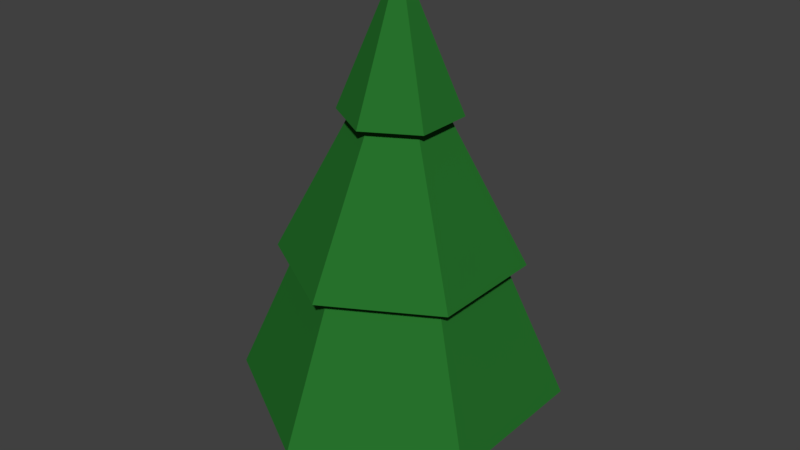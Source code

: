 # Source: Evergreen.blend  (saved by Blender 2.79.0; exported with 4.5.12 LTS)
import bpy
from mathutils import Matrix  # noqa: F401  (used for matrix-valued properties, if any)

bpy.ops.wm.read_factory_settings(use_empty=True)
scene = bpy.context.scene
scene.name = 'Scene'

# ---- collections
col_collection_1 = bpy.data.collections.new('Collection 1'); scene.collection.children.link(col_collection_1)

# ---- materials (node trees are filled in below, after node groups)
mat_leaves = bpy.data.materials.new('Leaves')
mat_leaves.alpha_threshold = 0.0
mat_leaves.diffuse_color = (0.02029, 0.1683, 0.02519, 1.0)
mat_leaves.roughness = 0.5
mat_bark = bpy.data.materials.new('Bark')
mat_bark.alpha_threshold = 0.0
mat_bark.diffuse_color = (0.09759, 0.05127, 0.01681, 1.0)
mat_bark.roughness = 0.5

# ---- material node trees
mat_leaves.use_nodes = True; mat_leaves.node_tree.nodes.clear()
_N = mat_leaves.node_tree.nodes; _L = mat_leaves.node_tree.links
n0 = _N.new('ShaderNodeOutputMaterial'); n0.name = 'Material Output'; n0.location = (300, 300)
n1 = _N.new('ShaderNodeBsdfDiffuse'); n1.name = 'Diffuse BSDF'; n1.location = (10, 300)
n1.inputs[0].default_value = (0.02029, 0.1683, 0.02519, 1.0)
_L.new(n1.outputs[0], n0.inputs[0])
n0.is_active_output = True
mat_bark.use_nodes = True; mat_bark.node_tree.nodes.clear()
_N = mat_bark.node_tree.nodes; _L = mat_bark.node_tree.links
n0 = _N.new('ShaderNodeOutputMaterial'); n0.name = 'Material Output'; n0.location = (300, 300)
n1 = _N.new('ShaderNodeBsdfDiffuse'); n1.name = 'Diffuse BSDF'; n1.location = (10, 300)
n1.inputs[0].default_value = (0.09759, 0.05127, 0.01681, 1.0)
_L.new(n1.outputs[0], n0.inputs[0])
n0.is_active_output = True

# ---- world
world_world = bpy.data.worlds.new('World'); scene.world = world_world
world_world.color = (0.05088, 0.05088, 0.05088)
world_world.use_sun_shadow = False
world_world.sun_shadow_jitter_overblur = 0.0
world_world.cycles.sampling_method = 'MANUAL'

# ---- meshes
me_cylinder = bpy.data.meshes.new('Cylinder')
me_cylinder.from_pydata([(0.0, 0.375, -0.375), (0.0, 0.375, 0.375), (0.3248, 0.1875, -0.375), (0.3248, 0.1875, 0.375), (0.3248, -0.1875, -0.375), (0.3248, -0.1875, 0.375), (-3.278e-08, -0.375, -0.375), (-3.278e-08, -0.375, 0.375), (-0.3248, -0.1875, -0.375), (-0.3248, -0.1875, 0.375), (-0.3248, 0.1875, -0.375), (-0.3248, 0.1875, 0.375), (1.84e-08, 1.605, 0.3293), (-1.583e-08, 0.06138, 4.427), (1.39, 0.8023, 0.3293), (0.05316, 0.03069, 4.427), (1.39, -0.8023, 0.3293), (0.05316, -0.03069, 4.427), (-1.219e-07, -1.605, 0.3293), (-2.119e-08, -0.06138, 4.427), (-1.39, -0.8023, 0.3293), (-0.05316, -0.03069, 4.427), (-1.39, 0.8023, 0.3293), (-0.05316, 0.03069, 4.427), (3.75e-09, 1.2, 1.711), (1.039, 0.5998, 1.711), (1.039, -0.5998, 1.711), (-1.011e-07, -1.2, 1.711), (-1.039, -0.5998, 1.711), (-1.039, 0.5998, 1.711), (-2.813e-09, 0.5868, 3.155), (0.5081, 0.2934, 3.155), (0.5081, -0.2934, 3.155), (-5.411e-08, -0.5868, 3.155), (-0.5081, -0.2934, 3.155), (-0.5081, 0.2934, 3.155), (-0.8635, 0.4985, 1.711), (-0.8635, -0.4985, 1.711), (-8.897e-08, -0.997, 1.711), (0.8635, -0.4985, 1.711), (0.8635, 0.4985, 1.711), (-1.81e-09, 0.997, 1.711), (-9.543e-09, 0.4405, 3.155), (0.3814, 0.2202, 3.155), (0.3814, -0.2202, 3.155), (-4.805e-08, -0.4405, 3.155), (-0.3814, -0.2202, 3.155), (-0.3814, 0.2202, 3.155)], [], [(0, 1, 3, 2), (2, 3, 5, 4), (4, 5, 7, 6), (6, 7, 9, 8), (3, 1, 11, 9, 7, 5), (8, 9, 11, 10), (10, 11, 1, 0), (0, 2, 4, 6, 8, 10), (30, 13, 15, 31), (31, 15, 17, 32), (32, 17, 19, 33), (33, 19, 21, 34), (15, 13, 23, 21, 19, 17), (34, 21, 23, 35), (35, 23, 13, 30), (12, 14, 16, 18, 20, 22), (28, 37, 38, 27), (29, 36, 37, 28), (25, 40, 41, 24), (26, 39, 40, 25), (27, 38, 39, 26), (24, 41, 36, 29), (14, 40, 39, 16), (41, 40, 14, 12), (36, 41, 12, 22), (37, 36, 22, 20), (38, 37, 20, 18), (39, 38, 18, 16), (33, 45, 44, 32), (35, 47, 46, 34), (32, 44, 43, 31), (34, 46, 45, 33), (30, 42, 47, 35), (31, 43, 42, 30), (29, 47, 42, 24), (46, 47, 29, 28), (45, 46, 28, 27), (44, 45, 27, 26), (43, 44, 26, 25), (42, 43, 25, 24)])
me_cylinder.polygons.foreach_set('material_index', [1, 1, 1, 1, 1, 1, 1, 1, 0, 0, 0, 0, 0, 0, 0, 0, 0, 0, 0, 0, 0, 0, 0, 0, 0, 0, 0, 0, 0, 0, 0, 0, 0, 0, 0, 0, 0, 0, 0, 0])
_uv = me_cylinder.uv_layers.new(name='UVMap')
_uv.uv.foreach_set('vector', [0.0, 0.0, 1.0, 0.0, 1.0, 1.0, 0.0, 1.0, 0.0, 0.0, 1.0, 0.0, 1.0, 1.0, 0.0, 1.0, 0.0, 0.0, 1.0, 0.0, 1.0, 1.0, 0.0, 1.0, 0.0, 0.0, 1.0, 0.0, 1.0, 1.0, 0.0, 1.0, 0.5, 1.0, 0.933, 0.75, 0.933, 0.25, 0.5, 0.0, 0.06699, 0.25, 0.06699, 0.75, 0.0, 0.0, 1.0, 0.0, 1.0, 1.0, 0.0, 1.0, 0.0, 0.0, 1.0, 0.0, 1.0, 1.0, 0.0, 1.0, 0.5, 1.0, 0.933, 0.75, 0.933, 0.25, 0.5, 0.0, 0.06699, 0.25, 0.06699, 0.75, 0.0, 0.0, 1.0, 0.0, 1.0, 1.0, 0.0, 1.0, 0.0, 0.0, 1.0, 0.0, 1.0, 1.0, 0.0, 1.0, 0.0, 0.0, 1.0, 0.0, 1.0, 1.0, 0.0, 1.0, 0.0, 0.0, 1.0, 0.0, 1.0, 1.0, 0.0, 1.0, 0.5, 1.0, 0.933, 0.75, 0.933, 0.25, 0.5, 0.0, 0.06699, 0.25, 0.06699, 0.75, 0.0, 0.0, 1.0, 0.0, 1.0, 1.0, 0.0, 1.0, 0.0, 0.0, 1.0, 0.0, 1.0, 1.0, 0.0, 1.0, 0.5, 1.0, 0.933, 0.75, 0.933, 0.25, 0.5, 0.0, 0.06699, 0.25, 0.06699, 0.75, 0.0, 0.0, 1.0, 0.0, 1.0, 1.0, 0.0, 1.0, 0.0, 0.0, 1.0, 0.0, 1.0, 1.0, 0.0, 1.0, 0.0, 0.0, 1.0, 0.0, 1.0, 1.0, 0.0, 1.0, 0.0, 0.0, 1.0, 0.0, 1.0, 1.0, 0.0, 1.0, 0.0, 0.0, 1.0, 0.0, 1.0, 1.0, 0.0, 1.0, 0.0, 0.0, 1.0, 0.0, 1.0, 1.0, 0.0, 1.0, 0.0, 0.0, 1.0, 0.0, 1.0, 1.0, 0.0, 1.0, 0.0, 0.0, 1.0, 0.0, 1.0, 1.0, 0.0, 1.0, 0.0, 0.0, 1.0, 0.0, 1.0, 1.0, 0.0, 1.0, 0.0, 0.0, 1.0, 0.0, 1.0, 1.0, 0.0, 1.0, 0.0, 0.0, 1.0, 0.0, 1.0, 1.0, 0.0, 1.0, 0.0, 0.0, 1.0, 0.0, 1.0, 1.0, 0.0, 1.0, 0.0, 0.0, 1.0, 0.0, 1.0, 1.0, 0.0, 1.0, 0.0, 0.0, 1.0, 0.0, 1.0, 1.0, 0.0, 1.0, 0.0, 0.0, 1.0, 0.0, 1.0, 1.0, 0.0, 1.0, 0.0, 0.0, 1.0, 0.0, 1.0, 1.0, 0.0, 1.0, 0.0, 0.0, 1.0, 0.0, 1.0, 1.0, 0.0, 1.0, 0.0, 0.0, 1.0, 0.0, 1.0, 1.0, 0.0, 1.0, 0.0, 0.0, 1.0, 0.0, 1.0, 1.0, 0.0, 1.0, 0.0, 0.0, 1.0, 0.0, 1.0, 1.0, 0.0, 1.0, 0.0, 0.0, 1.0, 0.0, 1.0, 1.0, 0.0, 1.0, 0.0, 0.0, 1.0, 0.0, 1.0, 1.0, 0.0, 1.0, 0.0, 0.0, 1.0, 0.0, 1.0, 1.0, 0.0, 1.0, 0.0, 0.0, 1.0, 0.0, 1.0, 1.0, 0.0, 1.0])
me_cylinder.materials.append(mat_leaves)
me_cylinder.materials.append(mat_bark)
me_cylinder.use_remesh_preserve_volume = False
me_cylinder.use_remesh_preserve_attributes = False
me_cylinder.use_mirror_vertex_groups = False
me_cylinder.update()

# ---- objects
ob_cylinder = bpy.data.objects.new('Cylinder', me_cylinder)

# ---- transforms, parenting, visibility, modifiers, constraints
ob_cylinder.location = (0.0, 0.0, 0.0)
ob_cylinder.lineart.crease_threshold = 0.0

# ---- collection membership
col_collection_1.objects.link(ob_cylinder)

# ---- scene / render settings (as saved in the file)
scene.frame_start = 1; scene.frame_end = 250; scene.frame_set(1)
scene.render.engine = 'CYCLES'
scene.render.resolution_percentage = 50
scene.render.dither_intensity = 0.0
scene.cycles.use_denoising = False
scene.cycles.samples = 128
scene.cycles.sampling_pattern = 'TABULATED_SOBOL'
scene.cycles.use_adaptive_sampling = False
scene.cycles.use_light_tree = False
scene.cycles.blur_glossy = 0.0
scene.cycles.sample_clamp_indirect = 0.0
scene.view_settings.view_transform = 'Standard'
bpy.context.view_layer.update()

# ---- added for rendering (the .blend has no active camera and no usable light): camera, sun
cam_auto = bpy.data.cameras.new('AutoCamera')
cam_auto.lens = 50.0
cam_auto.sensor_width = 36.0
cam_auto.clip_end = 1000.0
ob_auto_camera = bpy.data.objects.new('AutoCamera', cam_auto)
scene.collection.objects.link(ob_auto_camera)
ob_auto_camera.location = (5.93016, -7.11619, 6.77014)
ob_auto_camera.rotation_euler = (1.09748, -7.21219e-08, 0.694738)
scene.camera = ob_auto_camera
light_auto_sun = bpy.data.lights.new('AutoSun', 'SUN')
light_auto_sun.energy = 3.0
light_auto_sun.angle = 0.0523599
ob_auto_sun = bpy.data.objects.new('AutoSun', light_auto_sun)
scene.collection.objects.link(ob_auto_sun)
ob_auto_sun.rotation_euler = (0.872665, 0.174533, 0.523599)
bpy.context.view_layer.update()

